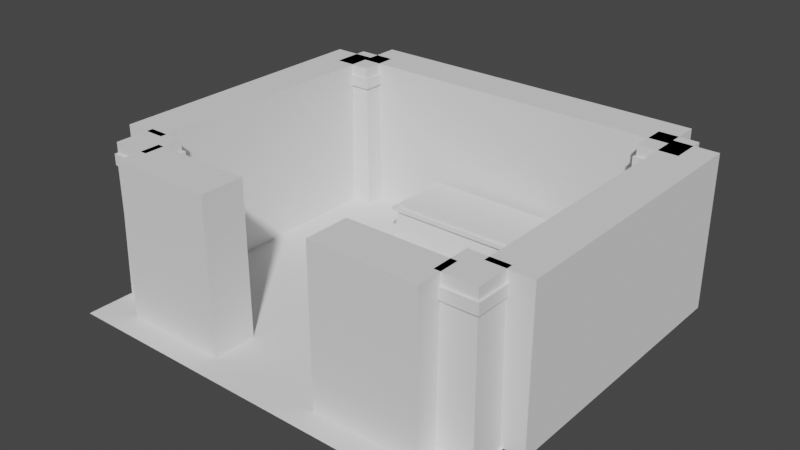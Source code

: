 # Source: TreasureRoom.blend  (saved by Blender 2.82.7; exported with 4.5.12 LTS)
import bpy
from mathutils import Matrix  # noqa: F401  (used for matrix-valued properties, if any)

bpy.ops.wm.read_factory_settings(use_empty=True)
scene = bpy.context.scene
scene.name = 'Scene'

# ---- collections
col_collection = bpy.data.collections.new('Collection'); scene.collection.children.link(col_collection)

# ---- world
world_world = bpy.data.worlds.new('World'); scene.world = world_world
world_world.use_nodes = True; world_world.node_tree.nodes.clear()
_N = world_world.node_tree.nodes; _L = world_world.node_tree.links
n0 = _N.new('ShaderNodeOutputWorld'); n0.name = 'World Output'; n0.location = (300, 300)
n1 = _N.new('ShaderNodeBackground'); n1.name = 'Background'; n1.location = (10, 300)
n1.inputs[0].default_value = (0.05088, 0.05088, 0.05088, 1.0)
_L.new(n1.outputs[0], n0.inputs[0])
n0.is_active_output = True
world_world.color = (0.05088, 0.05088, 0.05088)
world_world.use_sun_shadow = False
world_world.sun_shadow_jitter_overblur = 0.0

# ---- meshes
me_cube_001 = bpy.data.meshes.new('Cube.001')
me_cube_001.from_pydata([(-1.0, -1.0, 0.0), (-0.9, -0.9, 6.0), (-1.0, 1.0, 0.0), (-0.9, 0.9, 6.0), (1.0, -1.0, 0.0), (0.9, -0.9, 6.0), (1.0, 1.0, 0.0), (0.9, 0.9, 6.0), (-0.99, -0.99, 6.0), (-0.99, 0.99, 6.0), (0.99, -0.99, 6.0), (0.99, 0.99, 6.0), (-0.99, -0.99, 6.5), (-0.99, 0.99, 6.5), (0.99, -0.99, 6.5), (0.99, 0.99, 6.5), (-0.891, -0.891, 6.5), (-0.891, 0.891, 6.5), (0.891, -0.891, 6.5), (0.891, 0.891, 6.5), (-0.891, -0.891, 7.0), (-0.891, 0.891, 7.0), (0.891, -0.891, 7.0), (0.891, 0.891, 7.0)], [], [(0, 1, 3, 2), (2, 3, 7, 6), (6, 7, 5, 4), (4, 5, 1, 0), (2, 6, 4, 0), (1, 5, 10, 8), (10, 11, 15, 14), (7, 3, 9, 11), (5, 7, 11, 10), (3, 1, 8, 9), (14, 15, 19, 18), (9, 8, 12, 13), (8, 10, 14, 12), (11, 9, 13, 15), (16, 18, 22, 20), (13, 12, 16, 17), (12, 14, 18, 16), (15, 13, 17, 19), (23, 21, 20, 22), (19, 17, 21, 23), (18, 19, 23, 22), (17, 16, 20, 21)])
_uv = me_cube_001.uv_layers.new(name='UVMap')
_uv.uv.foreach_set('vector', [0.375, 0.0, 0.625, 0.0, 0.625, 0.25, 0.375, 0.25, 0.375, 0.25, 0.625, 0.25, 0.625, 0.5, 0.375, 0.5, 0.375, 0.5, 0.625, 0.5, 0.625, 0.75, 0.375, 0.75, 0.375, 0.75, 0.625, 0.75, 0.625, 1.0, 0.375, 1.0, 0.125, 0.5, 0.375, 0.5, 0.375, 0.75, 0.125, 0.75, 0.625, 1.0, 0.625, 0.75, 0.625, 0.75, 0.625, 1.0, 0.625, 0.75, 0.625, 0.5, 0.625, 0.5, 0.625, 0.75, 0.625, 0.5, 0.625, 0.25, 0.625, 0.25, 0.625, 0.5, 0.625, 0.75, 0.625, 0.5, 0.625, 0.5, 0.625, 0.75, 0.625, 0.25, 0.625, 0.0, 0.625, 0.0, 0.625, 0.25, 0.625, 0.75, 0.625, 0.5, 0.625, 0.5, 0.625, 0.75, 0.625, 0.25, 0.625, 0.0, 0.625, 0.0, 0.625, 0.25, 0.625, 1.0, 0.625, 0.75, 0.625, 0.75, 0.625, 1.0, 0.625, 0.5, 0.625, 0.25, 0.625, 0.25, 0.625, 0.5, 0.625, 1.0, 0.625, 0.75, 0.625, 0.75, 0.625, 1.0, 0.625, 0.25, 0.625, 0.0, 0.625, 0.0, 0.625, 0.25, 0.625, 1.0, 0.625, 0.75, 0.625, 0.75, 0.625, 1.0, 0.625, 0.5, 0.625, 0.25, 0.625, 0.25, 0.625, 0.5, 0.625, 0.5, 0.875, 0.5, 0.875, 0.75, 0.625, 0.75, 0.625, 0.5, 0.625, 0.25, 0.625, 0.25, 0.625, 0.5, 0.625, 0.75, 0.625, 0.5, 0.625, 0.5, 0.625, 0.75, 0.625, 0.25, 0.625, 0.0, 0.625, 0.0, 0.625, 0.25])
me_cube_001.use_remesh_fix_poles = True
me_cube_001.use_remesh_preserve_attributes = False
me_cube_001.use_mirror_vertex_groups = False
me_cube_001.update()
me_cube_002 = bpy.data.meshes.new('Cube.002')
me_cube_002.from_pydata([(-1.0, -1.0, 0.0), (-0.9, -0.9, 6.0), (-1.0, 1.0, 0.0), (-0.9, 0.9, 6.0), (1.0, -1.0, 0.0), (0.9, -0.9, 6.0), (1.0, 1.0, 0.0), (0.9, 0.9, 6.0), (-0.99, -0.99, 6.0), (-0.99, 0.99, 6.0), (0.99, -0.99, 6.0), (0.99, 0.99, 6.0), (-0.99, -0.99, 6.5), (-0.99, 0.99, 6.5), (0.99, -0.99, 6.5), (0.99, 0.99, 6.5), (-0.891, -0.891, 6.5), (-0.891, 0.891, 6.5), (0.891, -0.891, 6.5), (0.891, 0.891, 6.5), (-0.891, -0.891, 7.0), (-0.891, 0.891, 7.0), (0.891, -0.891, 7.0), (0.891, 0.891, 7.0)], [], [(0, 1, 3, 2), (2, 3, 7, 6), (6, 7, 5, 4), (4, 5, 1, 0), (2, 6, 4, 0), (1, 5, 10, 8), (10, 11, 15, 14), (7, 3, 9, 11), (5, 7, 11, 10), (3, 1, 8, 9), (14, 15, 19, 18), (9, 8, 12, 13), (8, 10, 14, 12), (11, 9, 13, 15), (16, 18, 22, 20), (13, 12, 16, 17), (12, 14, 18, 16), (15, 13, 17, 19), (23, 21, 20, 22), (19, 17, 21, 23), (18, 19, 23, 22), (17, 16, 20, 21)])
_uv = me_cube_002.uv_layers.new(name='UVMap')
_uv.uv.foreach_set('vector', [0.375, 0.0, 0.625, 0.0, 0.625, 0.25, 0.375, 0.25, 0.375, 0.25, 0.625, 0.25, 0.625, 0.5, 0.375, 0.5, 0.375, 0.5, 0.625, 0.5, 0.625, 0.75, 0.375, 0.75, 0.375, 0.75, 0.625, 0.75, 0.625, 1.0, 0.375, 1.0, 0.125, 0.5, 0.375, 0.5, 0.375, 0.75, 0.125, 0.75, 0.625, 1.0, 0.625, 0.75, 0.625, 0.75, 0.625, 1.0, 0.625, 0.75, 0.625, 0.5, 0.625, 0.5, 0.625, 0.75, 0.625, 0.5, 0.625, 0.25, 0.625, 0.25, 0.625, 0.5, 0.625, 0.75, 0.625, 0.5, 0.625, 0.5, 0.625, 0.75, 0.625, 0.25, 0.625, 0.0, 0.625, 0.0, 0.625, 0.25, 0.625, 0.75, 0.625, 0.5, 0.625, 0.5, 0.625, 0.75, 0.625, 0.25, 0.625, 0.0, 0.625, 0.0, 0.625, 0.25, 0.625, 1.0, 0.625, 0.75, 0.625, 0.75, 0.625, 1.0, 0.625, 0.5, 0.625, 0.25, 0.625, 0.25, 0.625, 0.5, 0.625, 1.0, 0.625, 0.75, 0.625, 0.75, 0.625, 1.0, 0.625, 0.25, 0.625, 0.0, 0.625, 0.0, 0.625, 0.25, 0.625, 1.0, 0.625, 0.75, 0.625, 0.75, 0.625, 1.0, 0.625, 0.5, 0.625, 0.25, 0.625, 0.25, 0.625, 0.5, 0.625, 0.5, 0.875, 0.5, 0.875, 0.75, 0.625, 0.75, 0.625, 0.5, 0.625, 0.25, 0.625, 0.25, 0.625, 0.5, 0.625, 0.75, 0.625, 0.5, 0.625, 0.5, 0.625, 0.75, 0.625, 0.25, 0.625, 0.0, 0.625, 0.0, 0.625, 0.25])
me_cube_002.use_remesh_fix_poles = True
me_cube_002.use_remesh_preserve_attributes = False
me_cube_002.use_mirror_vertex_groups = False
me_cube_002.update()
me_cube_003 = bpy.data.meshes.new('Cube.003')
me_cube_003.from_pydata([(-1.0, -1.0, 0.0), (-0.9, -0.9, 6.0), (-1.0, 1.0, 0.0), (-0.9, 0.9, 6.0), (1.0, -1.0, 0.0), (0.9, -0.9, 6.0), (1.0, 1.0, 0.0), (0.9, 0.9, 6.0), (-0.99, -0.99, 6.0), (-0.99, 0.99, 6.0), (0.99, -0.99, 6.0), (0.99, 0.99, 6.0), (-0.99, -0.99, 6.5), (-0.99, 0.99, 6.5), (0.99, -0.99, 6.5), (0.99, 0.99, 6.5), (-0.891, -0.891, 6.5), (-0.891, 0.891, 6.5), (0.891, -0.891, 6.5), (0.891, 0.891, 6.5), (-0.891, -0.891, 7.0), (-0.891, 0.891, 7.0), (0.891, -0.891, 7.0), (0.891, 0.891, 7.0)], [], [(0, 1, 3, 2), (2, 3, 7, 6), (6, 7, 5, 4), (4, 5, 1, 0), (2, 6, 4, 0), (1, 5, 10, 8), (10, 11, 15, 14), (7, 3, 9, 11), (5, 7, 11, 10), (3, 1, 8, 9), (14, 15, 19, 18), (9, 8, 12, 13), (8, 10, 14, 12), (11, 9, 13, 15), (16, 18, 22, 20), (13, 12, 16, 17), (12, 14, 18, 16), (15, 13, 17, 19), (23, 21, 20, 22), (19, 17, 21, 23), (18, 19, 23, 22), (17, 16, 20, 21)])
_uv = me_cube_003.uv_layers.new(name='UVMap')
_uv.uv.foreach_set('vector', [0.375, 0.0, 0.625, 0.0, 0.625, 0.25, 0.375, 0.25, 0.375, 0.25, 0.625, 0.25, 0.625, 0.5, 0.375, 0.5, 0.375, 0.5, 0.625, 0.5, 0.625, 0.75, 0.375, 0.75, 0.375, 0.75, 0.625, 0.75, 0.625, 1.0, 0.375, 1.0, 0.125, 0.5, 0.375, 0.5, 0.375, 0.75, 0.125, 0.75, 0.625, 1.0, 0.625, 0.75, 0.625, 0.75, 0.625, 1.0, 0.625, 0.75, 0.625, 0.5, 0.625, 0.5, 0.625, 0.75, 0.625, 0.5, 0.625, 0.25, 0.625, 0.25, 0.625, 0.5, 0.625, 0.75, 0.625, 0.5, 0.625, 0.5, 0.625, 0.75, 0.625, 0.25, 0.625, 0.0, 0.625, 0.0, 0.625, 0.25, 0.625, 0.75, 0.625, 0.5, 0.625, 0.5, 0.625, 0.75, 0.625, 0.25, 0.625, 0.0, 0.625, 0.0, 0.625, 0.25, 0.625, 1.0, 0.625, 0.75, 0.625, 0.75, 0.625, 1.0, 0.625, 0.5, 0.625, 0.25, 0.625, 0.25, 0.625, 0.5, 0.625, 1.0, 0.625, 0.75, 0.625, 0.75, 0.625, 1.0, 0.625, 0.25, 0.625, 0.0, 0.625, 0.0, 0.625, 0.25, 0.625, 1.0, 0.625, 0.75, 0.625, 0.75, 0.625, 1.0, 0.625, 0.5, 0.625, 0.25, 0.625, 0.25, 0.625, 0.5, 0.625, 0.5, 0.875, 0.5, 0.875, 0.75, 0.625, 0.75, 0.625, 0.5, 0.625, 0.25, 0.625, 0.25, 0.625, 0.5, 0.625, 0.75, 0.625, 0.5, 0.625, 0.5, 0.625, 0.75, 0.625, 0.25, 0.625, 0.0, 0.625, 0.0, 0.625, 0.25])
me_cube_003.use_remesh_fix_poles = True
me_cube_003.use_remesh_preserve_attributes = False
me_cube_003.use_mirror_vertex_groups = False
me_cube_003.update()
me_cube_004 = bpy.data.meshes.new('Cube.004')
me_cube_004.from_pydata([(-1.0, -1.0, 0.0), (-0.9, -0.9, 6.0), (-1.0, 1.0, 0.0), (-0.9, 0.9, 6.0), (1.0, -1.0, 0.0), (0.9, -0.9, 6.0), (1.0, 1.0, 0.0), (0.9, 0.9, 6.0), (-0.99, -0.99, 6.0), (-0.99, 0.99, 6.0), (0.99, -0.99, 6.0), (0.99, 0.99, 6.0), (-0.99, -0.99, 6.5), (-0.99, 0.99, 6.5), (0.99, -0.99, 6.5), (0.99, 0.99, 6.5), (-0.891, -0.891, 6.5), (-0.891, 0.891, 6.5), (0.891, -0.891, 6.5), (0.891, 0.891, 6.5), (-0.891, -0.891, 7.0), (-0.891, 0.891, 7.0), (0.891, -0.891, 7.0), (0.891, 0.891, 7.0)], [], [(0, 1, 3, 2), (2, 3, 7, 6), (6, 7, 5, 4), (4, 5, 1, 0), (2, 6, 4, 0), (1, 5, 10, 8), (10, 11, 15, 14), (7, 3, 9, 11), (5, 7, 11, 10), (3, 1, 8, 9), (14, 15, 19, 18), (9, 8, 12, 13), (8, 10, 14, 12), (11, 9, 13, 15), (16, 18, 22, 20), (13, 12, 16, 17), (12, 14, 18, 16), (15, 13, 17, 19), (23, 21, 20, 22), (19, 17, 21, 23), (18, 19, 23, 22), (17, 16, 20, 21)])
_uv = me_cube_004.uv_layers.new(name='UVMap')
_uv.uv.foreach_set('vector', [0.375, 0.0, 0.625, 0.0, 0.625, 0.25, 0.375, 0.25, 0.375, 0.25, 0.625, 0.25, 0.625, 0.5, 0.375, 0.5, 0.375, 0.5, 0.625, 0.5, 0.625, 0.75, 0.375, 0.75, 0.375, 0.75, 0.625, 0.75, 0.625, 1.0, 0.375, 1.0, 0.125, 0.5, 0.375, 0.5, 0.375, 0.75, 0.125, 0.75, 0.625, 1.0, 0.625, 0.75, 0.625, 0.75, 0.625, 1.0, 0.625, 0.75, 0.625, 0.5, 0.625, 0.5, 0.625, 0.75, 0.625, 0.5, 0.625, 0.25, 0.625, 0.25, 0.625, 0.5, 0.625, 0.75, 0.625, 0.5, 0.625, 0.5, 0.625, 0.75, 0.625, 0.25, 0.625, 0.0, 0.625, 0.0, 0.625, 0.25, 0.625, 0.75, 0.625, 0.5, 0.625, 0.5, 0.625, 0.75, 0.625, 0.25, 0.625, 0.0, 0.625, 0.0, 0.625, 0.25, 0.625, 1.0, 0.625, 0.75, 0.625, 0.75, 0.625, 1.0, 0.625, 0.5, 0.625, 0.25, 0.625, 0.25, 0.625, 0.5, 0.625, 1.0, 0.625, 0.75, 0.625, 0.75, 0.625, 1.0, 0.625, 0.25, 0.625, 0.0, 0.625, 0.0, 0.625, 0.25, 0.625, 1.0, 0.625, 0.75, 0.625, 0.75, 0.625, 1.0, 0.625, 0.5, 0.625, 0.25, 0.625, 0.25, 0.625, 0.5, 0.625, 0.5, 0.875, 0.5, 0.875, 0.75, 0.625, 0.75, 0.625, 0.5, 0.625, 0.25, 0.625, 0.25, 0.625, 0.5, 0.625, 0.75, 0.625, 0.5, 0.625, 0.5, 0.625, 0.75, 0.625, 0.25, 0.625, 0.0, 0.625, 0.0, 0.625, 0.25])
me_cube_004.use_remesh_fix_poles = True
me_cube_004.use_remesh_preserve_attributes = False
me_cube_004.use_mirror_vertex_groups = False
me_cube_004.update()
me_plane = bpy.data.meshes.new('Plane')
me_plane.from_pydata([(-1.0, -1.0, 0.0), (1.0, -1.0, 0.0), (-1.0, 1.0, 0.0), (1.0, 1.0, 0.0)], [], [(0, 1, 3, 2)])
_uv = me_plane.uv_layers.new(name='UVMap')
_uv.uv.foreach_set('vector', [0.0, 0.0, 1.0, 0.0, 1.0, 1.0, 0.0, 1.0])
me_plane.use_remesh_fix_poles = True
me_plane.use_remesh_preserve_attributes = False
me_plane.use_mirror_vertex_groups = False
me_plane.update()
me_cube_005 = bpy.data.meshes.new('Cube.005')
me_cube_005.from_pydata([(-8.0, -1.0, -1.0), (-8.0, -1.0, 6.0), (-8.0, 1.0, -1.0), (-8.0, 1.0, 6.0), (8.0, -1.0, -1.0), (8.0, -1.0, 6.0), (8.0, 1.0, -1.0), (8.0, 1.0, 6.0)], [], [(0, 1, 3, 2), (2, 3, 7, 6), (6, 7, 5, 4), (4, 5, 1, 0), (2, 6, 4, 0), (7, 3, 1, 5)])
_uv = me_cube_005.uv_layers.new(name='UVMap')
_uv.uv.foreach_set('vector', [0.375, 0.0, 0.625, 0.0, 0.625, 0.25, 0.375, 0.25, 0.375, 0.25, 0.625, 0.25, 0.625, 0.5, 0.375, 0.5, 0.375, 0.5, 0.625, 0.5, 0.625, 0.75, 0.375, 0.75, 0.375, 0.75, 0.625, 0.75, 0.625, 1.0, 0.375, 1.0, 0.125, 0.5, 0.375, 0.5, 0.375, 0.75, 0.125, 0.75, 0.625, 0.5, 0.875, 0.5, 0.875, 0.75, 0.625, 0.75])
me_cube_005.use_remesh_fix_poles = True
me_cube_005.use_remesh_preserve_attributes = False
me_cube_005.use_mirror_vertex_groups = False
me_cube_005.update()
me_cube_006 = bpy.data.meshes.new('Cube.006')
me_cube_006.from_pydata([(-8.0, -1.0, -1.0), (-8.0, -1.0, 6.0), (-8.0, 1.0, -1.0), (-8.0, 1.0, 6.0), (8.0, -1.0, -1.0), (8.0, -1.0, 6.0), (8.0, 1.0, -1.0), (8.0, 1.0, 6.0)], [], [(0, 1, 3, 2), (2, 3, 7, 6), (6, 7, 5, 4), (4, 5, 1, 0), (2, 6, 4, 0), (7, 3, 1, 5)])
_uv = me_cube_006.uv_layers.new(name='UVMap')
_uv.uv.foreach_set('vector', [0.375, 0.0, 0.625, 0.0, 0.625, 0.25, 0.375, 0.25, 0.375, 0.25, 0.625, 0.25, 0.625, 0.5, 0.375, 0.5, 0.375, 0.5, 0.625, 0.5, 0.625, 0.75, 0.375, 0.75, 0.375, 0.75, 0.625, 0.75, 0.625, 1.0, 0.375, 1.0, 0.125, 0.5, 0.375, 0.5, 0.375, 0.75, 0.125, 0.75, 0.625, 0.5, 0.875, 0.5, 0.875, 0.75, 0.625, 0.75])
me_cube_006.use_remesh_fix_poles = True
me_cube_006.use_remesh_preserve_attributes = False
me_cube_006.use_mirror_vertex_groups = False
me_cube_006.update()
me_cube_007 = bpy.data.meshes.new('Cube.007')
me_cube_007.from_pydata([(-8.0, -1.0, -1.0), (-8.0, -1.0, 6.0), (-8.0, 1.0, -1.0), (-8.0, 1.0, 6.0), (8.0, -1.0, -1.0), (8.0, -1.0, 6.0), (8.0, 1.0, -1.0), (8.0, 1.0, 6.0)], [], [(0, 1, 3, 2), (2, 3, 7, 6), (6, 7, 5, 4), (4, 5, 1, 0), (2, 6, 4, 0), (7, 3, 1, 5)])
_uv = me_cube_007.uv_layers.new(name='UVMap')
_uv.uv.foreach_set('vector', [0.375, 0.0, 0.625, 0.0, 0.625, 0.25, 0.375, 0.25, 0.375, 0.25, 0.625, 0.25, 0.625, 0.5, 0.375, 0.5, 0.375, 0.5, 0.625, 0.5, 0.625, 0.75, 0.375, 0.75, 0.375, 0.75, 0.625, 0.75, 0.625, 1.0, 0.375, 1.0, 0.125, 0.5, 0.375, 0.5, 0.375, 0.75, 0.125, 0.75, 0.625, 0.5, 0.875, 0.5, 0.875, 0.75, 0.625, 0.75])
me_cube_007.use_remesh_fix_poles = True
me_cube_007.use_remesh_preserve_attributes = False
me_cube_007.use_mirror_vertex_groups = False
me_cube_007.update()
me_cube_008 = bpy.data.meshes.new('Cube.008')
me_cube_008.from_pydata([(-8.0, -1.0, -1.0), (-8.0, -1.0, 6.0), (-8.0, 1.0, -1.0), (-8.0, 1.0, 6.0), (8.0, -1.0, -1.0), (8.0, -1.0, 6.0), (8.0, 1.0, -1.0), (8.0, 1.0, 6.0)], [], [(0, 1, 3, 2), (2, 3, 7, 6), (6, 7, 5, 4), (4, 5, 1, 0), (2, 6, 4, 0), (7, 3, 1, 5)])
_uv = me_cube_008.uv_layers.new(name='UVMap')
_uv.uv.foreach_set('vector', [0.375, 0.0, 0.625, 0.0, 0.625, 0.25, 0.375, 0.25, 0.375, 0.25, 0.625, 0.25, 0.625, 0.5, 0.375, 0.5, 0.375, 0.5, 0.625, 0.5, 0.625, 0.75, 0.375, 0.75, 0.375, 0.75, 0.625, 0.75, 0.625, 1.0, 0.375, 1.0, 0.125, 0.5, 0.375, 0.5, 0.375, 0.75, 0.125, 0.75, 0.625, 0.5, 0.875, 0.5, 0.875, 0.75, 0.625, 0.75])
me_cube_008.use_remesh_fix_poles = True
me_cube_008.use_remesh_preserve_attributes = False
me_cube_008.use_mirror_vertex_groups = False
me_cube_008.update()
me_cube_009 = bpy.data.meshes.new('Cube.009')
me_cube_009.from_pydata([(-8.0, -1.0, -1.0), (-8.0, -1.0, 6.0), (-8.0, 1.0, -1.0), (-8.0, 1.0, 6.0), (8.0, -1.0, -1.0), (8.0, -1.0, 6.0), (8.0, 1.0, -1.0), (8.0, 1.0, 6.0)], [], [(0, 1, 3, 2), (2, 3, 7, 6), (6, 7, 5, 4), (4, 5, 1, 0), (2, 6, 4, 0), (7, 3, 1, 5)])
_uv = me_cube_009.uv_layers.new(name='UVMap')
_uv.uv.foreach_set('vector', [0.375, 0.0, 0.625, 0.0, 0.625, 0.25, 0.375, 0.25, 0.375, 0.25, 0.625, 0.25, 0.625, 0.5, 0.375, 0.5, 0.375, 0.5, 0.625, 0.5, 0.625, 0.75, 0.375, 0.75, 0.375, 0.75, 0.625, 0.75, 0.625, 1.0, 0.375, 1.0, 0.125, 0.5, 0.375, 0.5, 0.375, 0.75, 0.125, 0.75, 0.625, 0.5, 0.875, 0.5, 0.875, 0.75, 0.625, 0.75])
me_cube_009.use_remesh_fix_poles = True
me_cube_009.use_remesh_preserve_attributes = False
me_cube_009.use_mirror_vertex_groups = False
me_cube_009.update()
me_cube_010 = bpy.data.meshes.new('Cube.010')
me_cube_010.from_pydata([(-1.0, -1.0, 0.0), (-0.9, -0.9, 6.0), (-1.0, 1.0, 0.0), (-0.9, 0.9, 6.0), (1.0, -1.0, 0.0), (0.9, -0.9, 6.0), (1.0, 1.0, 0.0), (0.9, 0.9, 6.0), (-0.99, -0.99, 6.0), (-0.99, 0.99, 6.0), (0.99, -0.99, 6.0), (0.99, 0.99, 6.0), (-0.99, -0.99, 6.5), (-0.99, 0.99, 6.5), (0.99, -0.99, 6.5), (0.99, 0.99, 6.5), (-0.891, -0.891, 6.5), (-0.891, 0.891, 6.5), (0.891, -0.891, 6.5), (0.891, 0.891, 6.5), (-0.891, -0.891, 7.0), (-0.891, 0.891, 7.0), (0.891, -0.891, 7.0), (0.891, 0.891, 7.0)], [], [(0, 1, 3, 2), (2, 3, 7, 6), (6, 7, 5, 4), (4, 5, 1, 0), (2, 6, 4, 0), (1, 5, 10, 8), (10, 11, 15, 14), (7, 3, 9, 11), (5, 7, 11, 10), (3, 1, 8, 9), (14, 15, 19, 18), (9, 8, 12, 13), (8, 10, 14, 12), (11, 9, 13, 15), (16, 18, 22, 20), (13, 12, 16, 17), (12, 14, 18, 16), (15, 13, 17, 19), (23, 21, 20, 22), (19, 17, 21, 23), (18, 19, 23, 22), (17, 16, 20, 21)])
_uv = me_cube_010.uv_layers.new(name='UVMap')
_uv.uv.foreach_set('vector', [0.375, 0.0, 0.625, 0.0, 0.625, 0.25, 0.375, 0.25, 0.375, 0.25, 0.625, 0.25, 0.625, 0.5, 0.375, 0.5, 0.375, 0.5, 0.625, 0.5, 0.625, 0.75, 0.375, 0.75, 0.375, 0.75, 0.625, 0.75, 0.625, 1.0, 0.375, 1.0, 0.125, 0.5, 0.375, 0.5, 0.375, 0.75, 0.125, 0.75, 0.625, 1.0, 0.625, 0.75, 0.625, 0.75, 0.625, 1.0, 0.625, 0.75, 0.625, 0.5, 0.625, 0.5, 0.625, 0.75, 0.625, 0.5, 0.625, 0.25, 0.625, 0.25, 0.625, 0.5, 0.625, 0.75, 0.625, 0.5, 0.625, 0.5, 0.625, 0.75, 0.625, 0.25, 0.625, 0.0, 0.625, 0.0, 0.625, 0.25, 0.625, 0.75, 0.625, 0.5, 0.625, 0.5, 0.625, 0.75, 0.625, 0.25, 0.625, 0.0, 0.625, 0.0, 0.625, 0.25, 0.625, 1.0, 0.625, 0.75, 0.625, 0.75, 0.625, 1.0, 0.625, 0.5, 0.625, 0.25, 0.625, 0.25, 0.625, 0.5, 0.625, 1.0, 0.625, 0.75, 0.625, 0.75, 0.625, 1.0, 0.625, 0.25, 0.625, 0.0, 0.625, 0.0, 0.625, 0.25, 0.625, 1.0, 0.625, 0.75, 0.625, 0.75, 0.625, 1.0, 0.625, 0.5, 0.625, 0.25, 0.625, 0.25, 0.625, 0.5, 0.625, 0.5, 0.875, 0.5, 0.875, 0.75, 0.625, 0.75, 0.625, 0.5, 0.625, 0.25, 0.625, 0.25, 0.625, 0.5, 0.625, 0.75, 0.625, 0.5, 0.625, 0.5, 0.625, 0.75, 0.625, 0.25, 0.625, 0.0, 0.625, 0.0, 0.625, 0.25])
me_cube_010.use_remesh_fix_poles = True
me_cube_010.use_remesh_preserve_attributes = False
me_cube_010.use_mirror_vertex_groups = False
me_cube_010.update()

# ---- objects
ob_pillar = bpy.data.objects.new('Pillar', me_cube_001)
ob_pillar_001 = bpy.data.objects.new('Pillar.001', me_cube_002)
ob_pillar_002 = bpy.data.objects.new('Pillar.002', me_cube_003)
ob_pillar_003 = bpy.data.objects.new('Pillar.003', me_cube_004)
ob_ground = bpy.data.objects.new('Ground', me_plane)
ob_wall = bpy.data.objects.new('Wall', me_cube_005)
ob_wall_001 = bpy.data.objects.new('Wall.001', me_cube_006)
ob_wall_002 = bpy.data.objects.new('Wall.002', me_cube_007)
ob_wall_003 = bpy.data.objects.new('Wall.003', me_cube_008)
ob_wall_004 = bpy.data.objects.new('Wall.004', me_cube_009)
ob_table = bpy.data.objects.new('Table', me_cube_010)

# ---- transforms, parenting, visibility, modifiers, constraints
ob_pillar.location = (-8.0, 7.0, 0.0)
ob_pillar.lineart.crease_threshold = 0.0
ob_pillar_001.location = (8.0, 7.0, 0.0)
ob_pillar_001.lineart.crease_threshold = 0.0
ob_pillar_002.location = (8.0, -6.0, 0.0)
ob_pillar_002.lineart.crease_threshold = 0.0
ob_pillar_003.location = (-8.0, -6.0, 0.0)
ob_pillar_003.lineart.crease_threshold = 0.0
ob_ground.location = (0.0, 0.0, 0.0)
ob_ground.scale = (9.1, 9.1, 9.1)
ob_ground.lineart.crease_threshold = 0.0
ob_wall.location = (0.0, 8.0, 1.0)
ob_wall.lineart.crease_threshold = 0.0
ob_wall_001.location = (-9.0, 1.0, 1.0)
ob_wall_001.rotation_euler = (0.0, -0.0, 1.571)
ob_wall_001.scale = (0.8, 1.0, 1.0)
ob_wall_001.lineart.crease_threshold = 0.0
ob_wall_002.location = (9.0, 1.0, 1.0)
ob_wall_002.rotation_euler = (0.0, -0.0, 1.571)
ob_wall_002.scale = (0.8, 1.0, 1.0)
ob_wall_002.lineart.crease_threshold = 0.0
ob_wall_003.location = (5.0, -7.0, 1.0)
ob_wall_003.scale = (0.3, 1.0, 1.0)
ob_wall_003.lineart.crease_threshold = 0.0
ob_wall_004.location = (-5.0, -7.0, 1.0)
ob_wall_004.scale = (0.3, 1.0, 1.0)
ob_wall_004.lineart.crease_threshold = 0.0
ob_table.location = (0.0, 5.142, 0.0)
ob_table.scale = (3.429, 1.673, 0.3)
ob_table.lineart.crease_threshold = 0.0

# ---- collection membership
col_collection.objects.link(ob_pillar)
col_collection.objects.link(ob_pillar_001)
col_collection.objects.link(ob_pillar_002)
col_collection.objects.link(ob_pillar_003)
col_collection.objects.link(ob_ground)
col_collection.objects.link(ob_wall)
col_collection.objects.link(ob_wall_001)
col_collection.objects.link(ob_wall_002)
col_collection.objects.link(ob_wall_003)
col_collection.objects.link(ob_wall_004)
col_collection.objects.link(ob_table)

# ---- scene / render settings (as saved in the file)
scene.frame_start = 1; scene.frame_end = 250; scene.frame_set(17)
scene.render.engine = 'BLENDER_EEVEE_NEXT'
scene.cycles.use_denoising = False
scene.cycles.samples = 128
scene.cycles.sampling_pattern = 'TABULATED_SOBOL'
scene.cycles.use_adaptive_sampling = False
scene.cycles.use_light_tree = False
scene.view_settings.view_transform = 'Filmic'
bpy.context.view_layer.update()

# ---- added for rendering (the .blend has no active camera and no usable light): camera, sun
cam_auto = bpy.data.cameras.new('AutoCamera')
cam_auto.lens = 50.0
cam_auto.sensor_width = 36.0
cam_auto.clip_end = 1000.0
ob_auto_camera = bpy.data.objects.new('AutoCamera', cam_auto)
scene.collection.objects.link(ob_auto_camera)
ob_auto_camera.location = (25.8441, -31.0129, 24.1753)
ob_auto_camera.rotation_euler = (1.09748, -7.21219e-08, 0.694738)
scene.camera = ob_auto_camera
light_auto_sun = bpy.data.lights.new('AutoSun', 'SUN')
light_auto_sun.energy = 3.0
light_auto_sun.angle = 0.0523599
ob_auto_sun = bpy.data.objects.new('AutoSun', light_auto_sun)
scene.collection.objects.link(ob_auto_sun)
ob_auto_sun.rotation_euler = (0.872665, 0.174533, 0.523599)
bpy.context.view_layer.update()

